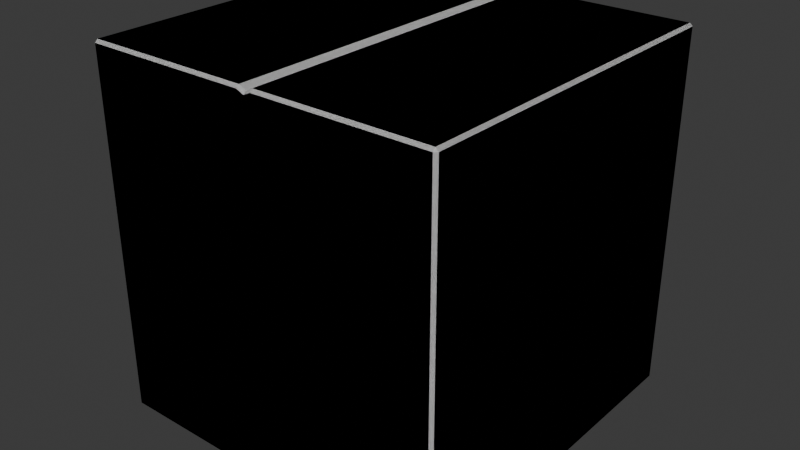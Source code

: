 # Source: SmallCardboardBoxClosed.blend  (saved by Blender 5.0.119; exported with 4.5.12 LTS)
import bpy
from mathutils import Matrix  # noqa: F401  (used for matrix-valued properties, if any)

bpy.ops.wm.read_factory_settings(use_empty=True)
scene = bpy.context.scene
scene.name = 'Scene'

# ---- collections
col_collection = bpy.data.collections.new('Collection'); scene.collection.children.link(col_collection)

# ---- materials (node trees are filled in below, after node groups)
mat_smallcardboardboxclosed = bpy.data.materials.new('SmallCardboardBoxClosed')

# ---- material node trees
mat_smallcardboardboxclosed.use_nodes = True; mat_smallcardboardboxclosed.node_tree.nodes.clear()
_N = mat_smallcardboardboxclosed.node_tree.nodes; _L = mat_smallcardboardboxclosed.node_tree.links
n0 = _N.new('ShaderNodeBsdfPrincipled'); n0.name = 'Principled BSDF'; n0.location = (-200, 100)
n1 = _N.new('ShaderNodeOutputMaterial'); n1.name = 'Material Output'; n1.location = (200, 100)
_L.new(n0.outputs[0], n1.inputs[0])
n1.is_active_output = True

# ---- world
world_world = bpy.data.worlds.new('World'); scene.world = world_world
world_world.use_nodes = True; world_world.node_tree.nodes.clear()
_N = world_world.node_tree.nodes; _L = world_world.node_tree.links
n0 = _N.new('ShaderNodeOutputWorld'); n0.name = 'World Output'; n0.location = (200, 100)
n1 = _N.new('ShaderNodeBackground'); n1.name = 'Background'; n1.location = (-200, 100)
n1.inputs[0].default_value = (0.05088, 0.05088, 0.05088, 1.0)
_L.new(n1.outputs[0], n0.inputs[0])
n0.is_active_output = True
world_world.color = (0.05088, 0.05088, 0.05088)
world_world.sun_shadow_jitter_overblur = 0.0

# ---- meshes
me_cube = bpy.data.meshes.new('Cube')
me_cube.from_pydata([(0.003061, -0.2905, -2.98e-08), (0.003061, -0.2927, 0.002242), (0.0008193, -0.2905, 0.002242), (0.003061, -0.2927, 0.2971), (0.003061, -0.2905, 0.2994), (0.0008193, -0.2905, 0.2971), (0.003061, -0.002574, -2.98e-08), (0.0008193, -0.002574, 0.002242), (0.003061, -0.0003324, 0.002242), (0.003061, -0.002574, 0.2994), (0.003061, -0.0003324, 0.2971), (0.0008193, -0.002574, 0.2971), (0.2913, -0.2905, -2.98e-08), (0.2936, -0.2905, 0.002242), (0.2913, -0.2927, 0.002242), (0.2913, -0.2905, 0.2994), (0.2913, -0.2927, 0.2971), (0.2936, -0.2905, 0.2971), (0.2913, -0.002574, -2.98e-08), (0.2913, -0.0003324, 0.002242), (0.2936, -0.002574, 0.002242), (0.2913, -0.002574, 0.2994), (0.2936, -0.002574, 0.2971), (0.2913, -0.0003324, 0.2971), (0.153, -0.2927, 0.2971), (0.1414, -0.2927, 0.2971), (0.1472, -0.2927, 0.2944), (0.1414, -0.2905, 0.2994), (0.153, -0.2905, 0.2994), (0.1472, -0.2905, 0.2966), (0.1414, -0.2927, 0.002242), (0.153, -0.2927, 0.002242), (0.1472, -0.2927, 0.004916), (0.153, -0.2905, -2.98e-08), (0.1414, -0.2905, -2.98e-08), (0.1472, -0.2905, 0.002715), (0.1414, -0.0003324, 0.2971), (0.153, -0.0003324, 0.2971), (0.1472, -0.0003324, 0.2944), (0.153, -0.002574, 0.2994), (0.1414, -0.002574, 0.2994), (0.1472, -0.002574, 0.2966), (0.153, -0.0003324, 0.002242), (0.1414, -0.0003324, 0.002242), (0.1472, -0.0003324, 0.004916), (0.1414, -0.002574, -2.98e-08), (0.153, -0.002574, -2.98e-08), (0.1472, -0.002574, 0.002715)], [], [(0, 1, 2), (3, 4, 5), (6, 7, 8), (9, 10, 11), (12, 13, 14), (15, 16, 17), (18, 19, 20), (21, 22, 23), (6, 0, 2, 7), (1, 3, 5, 2), (4, 9, 11, 5), (10, 8, 7, 11), (22, 20, 19, 23), (12, 18, 20, 13), (21, 15, 17, 22), (16, 14, 13, 17), (2, 5, 11, 7), (20, 22, 17, 13), (46, 33, 35, 47), (47, 35, 34, 45), (25, 30, 32, 26), (26, 32, 31, 24), (37, 42, 44, 38), (38, 44, 43, 36), (40, 27, 29, 41), (41, 29, 28, 39), (27, 25, 26, 29), (29, 26, 24, 28), (33, 31, 32, 35), (35, 32, 30, 34), (39, 37, 38, 41), (41, 38, 36, 40), (45, 43, 44, 47), (47, 44, 42, 46), (30, 25, 3, 1), (15, 28, 24, 16), (27, 4, 3, 25), (14, 16, 24, 31), (21, 39, 28, 15), (40, 9, 4, 27), (0, 34, 30, 1), (33, 12, 14, 31), (46, 18, 12, 33), (6, 45, 34, 0), (42, 37, 23, 19), (9, 40, 36, 10), (39, 21, 23, 37), (8, 10, 36, 43), (18, 46, 42, 19), (45, 6, 8, 43)])
_uv = me_cube.uv_layers.new(name='UVMap')
_uv.uv.foreach_set('vector', [0.9936, 0.3658, 0.9976, 0.3658, 0.9956, 0.3686, 0.3658, 0.2609, 0.3658, 0.2569, 0.3686, 0.2589, 0.7339, 0.3769, 0.7339, 0.3741, 0.7367, 0.3741, 0.7339, 0.0, 0.7367, 0.002823, 0.7339, 0.002823, 0.9936, 0.002823, 0.9956, -1.223e-10, 0.9976, 0.002823, 0.002823, 0.2569, 0.002823, 0.2609, 0.0, 0.2589, 0.002823, 0.8997, 0.0, 0.8969, 0.002823, 0.8969, 0.002823, 0.5228, 0.002823, 0.5256, 0.0, 0.5256, 0.7339, 0.3769, 0.3714, 0.3769, 0.3714, 0.3741, 0.7339, 0.3741, 0.3686, 0.3741, 0.3686, 0.002823, 0.3714, 0.002823, 0.3714, 0.3741, 0.3714, 0.0, 0.7339, 0.0, 0.7339, 0.002823, 0.3714, 0.002823, 0.7367, 0.002823, 0.7367, 0.3741, 0.7339, 0.3741, 0.7339, 0.002823, 0.002823, 0.5256, 0.002823, 0.8969, 0.0, 0.8969, 0.0, 0.5256, 0.3653, 0.8997, 0.002823, 0.8997, 0.002823, 0.8969, 0.3653, 0.8969, 0.002823, 0.5228, 0.3653, 0.5228, 0.3653, 0.5256, 0.002823, 0.5256, 0.3682, 0.5256, 0.3682, 0.8969, 0.3653, 0.8969, 0.3653, 0.5256, 0.3714, 0.3741, 0.3714, 0.002823, 0.7339, 0.002823, 0.7339, 0.3741, 0.002823, 0.8969, 0.002823, 0.5256, 0.3653, 0.5256, 0.3653, 0.8969, 0.7367, 0.177, 0.9936, 0.177, 0.996, 0.1843, 0.7391, 0.1843, 0.7391, 0.1843, 0.996, 0.1843, 0.9936, 0.1915, 0.7367, 0.1915, 0.1915, 0.2609, 0.1915, 0.5228, 0.1843, 0.5205, 0.1843, 0.2633, 0.1843, 0.2633, 0.1843, 0.5205, 0.177, 0.5228, 0.177, 0.2609, 0.5569, 0.5256, 0.5569, 0.8969, 0.5496, 0.8935, 0.5496, 0.529, 0.5496, 0.529, 0.5496, 0.8935, 0.5424, 0.8969, 0.5424, 0.5256, 0.1915, 0.0, 0.1915, 0.2569, 0.1843, 0.2593, 0.1843, 0.002411, 0.1843, 0.002411, 0.1843, 0.2593, 0.177, 0.2569, 0.177, 0.0, 0.1915, 0.2569, 0.1915, 0.2609, 0.1843, 0.2633, 0.1843, 0.2593, 0.1843, 0.2593, 0.1843, 0.2633, 0.177, 0.2609, 0.177, 0.2569, 0.9936, 0.177, 0.9976, 0.177, 1.0, 0.1843, 0.996, 0.1843, 0.996, 0.1843, 1.0, 0.1843, 0.9976, 0.1915, 0.9936, 0.1915, 0.5569, 0.5228, 0.5569, 0.5256, 0.5496, 0.529, 0.5496, 0.5262, 0.5496, 0.5262, 0.5496, 0.529, 0.5424, 0.5256, 0.5424, 0.5228, 0.5424, 0.8997, 0.5424, 0.8969, 0.5496, 0.8935, 0.5496, 0.8963, 0.5496, 0.8963, 0.5496, 0.8935, 0.5569, 0.8969, 0.5569, 0.8997, 0.1915, 0.5228, 0.1915, 0.2609, 0.3658, 0.2609, 0.3658, 0.5228, 0.002823, 0.2569, 0.177, 0.2569, 0.177, 0.2609, 0.002823, 0.2609, 0.1915, 0.2569, 0.3658, 0.2569, 0.3658, 0.2609, 0.1915, 0.2609, 0.002823, 0.5228, 0.002823, 0.2609, 0.177, 0.2609, 0.177, 0.5228, 0.002823, 0.0, 0.177, 0.0, 0.177, 0.2569, 0.002823, 0.2569, 0.1915, 0.0, 0.3658, 0.0, 0.3658, 0.2569, 0.1915, 0.2569, 0.9936, 0.3658, 0.9936, 0.1915, 0.9976, 0.1915, 0.9976, 0.3658, 0.9936, 0.177, 0.9936, 0.002823, 0.9976, 0.002823, 0.9976, 0.177, 0.7367, 0.177, 0.7367, 0.002823, 0.9936, 0.002823, 0.9936, 0.177, 0.7367, 0.3658, 0.7367, 0.1915, 0.9936, 0.1915, 0.9936, 0.3658, 0.5569, 0.8969, 0.5569, 0.5256, 0.7311, 0.5256, 0.7311, 0.8969, 0.3682, 0.5228, 0.5424, 0.5228, 0.5424, 0.5256, 0.3682, 0.5256, 0.5569, 0.5228, 0.7311, 0.5228, 0.7311, 0.5256, 0.5569, 0.5256, 0.3682, 0.8969, 0.3682, 0.5256, 0.5424, 0.5256, 0.5424, 0.8969, 0.7311, 0.8997, 0.5569, 0.8997, 0.5569, 0.8969, 0.7311, 0.8969, 0.5424, 0.8997, 0.3682, 0.8997, 0.3682, 0.8969, 0.5424, 0.8969])
me_cube.materials.append(mat_smallcardboardboxclosed)
me_cube.update()
me_cube_001 = bpy.data.meshes.new('Cube.001')
me_cube_001.from_pydata([(0.003061, -0.2905, -2.98e-08), (0.003061, -0.2927, 0.002242), (0.0008193, -0.2905, 0.002242), (0.003061, -0.2927, 0.2971), (0.003061, -0.2905, 0.2994), (0.0008193, -0.2905, 0.2971), (0.003061, -0.002574, -2.98e-08), (0.0008193, -0.002574, 0.002242), (0.003061, -0.0003324, 0.002242), (0.003061, -0.002574, 0.2994), (0.003061, -0.0003324, 0.2971), (0.0008193, -0.002574, 0.2971), (0.2913, -0.2905, -2.98e-08), (0.2936, -0.2905, 0.002242), (0.2913, -0.2927, 0.002242), (0.2913, -0.2905, 0.2994), (0.2913, -0.2927, 0.2971), (0.2936, -0.2905, 0.2971), (0.2913, -0.002574, -2.98e-08), (0.2913, -0.0003324, 0.002242), (0.2936, -0.002574, 0.002242), (0.2913, -0.002574, 0.2994), (0.2936, -0.002574, 0.2971), (0.2913, -0.0003324, 0.2971), (0.153, -0.2927, 0.2971), (0.1414, -0.2927, 0.2971), (0.1472, -0.2927, 0.2944), (0.1414, -0.2905, 0.2994), (0.153, -0.2905, 0.2994), (0.1472, -0.2905, 0.2966), (0.1414, -0.2927, 0.002242), (0.153, -0.2927, 0.002242), (0.1472, -0.2927, 0.004916), (0.153, -0.2905, -2.98e-08), (0.1414, -0.2905, -2.98e-08), (0.1472, -0.2905, 0.002715), (0.1414, -0.0003324, 0.2971), (0.153, -0.0003324, 0.2971), (0.1472, -0.0003324, 0.2944), (0.153, -0.002574, 0.2994), (0.1414, -0.002574, 0.2994), (0.1472, -0.002574, 0.2966), (0.153, -0.0003324, 0.002242), (0.1414, -0.0003324, 0.002242), (0.1472, -0.0003324, 0.004916), (0.1414, -0.002574, -2.98e-08), (0.153, -0.002574, -2.98e-08), (0.1472, -0.002574, 0.002715)], [], [(0, 1, 2), (3, 4, 5), (6, 7, 8), (9, 10, 11), (12, 13, 14), (15, 16, 17), (18, 19, 20), (21, 22, 23), (6, 0, 2, 7), (1, 3, 5, 2), (4, 9, 11, 5), (10, 8, 7, 11), (22, 20, 19, 23), (12, 18, 20, 13), (21, 15, 17, 22), (16, 14, 13, 17), (2, 5, 11, 7), (20, 22, 17, 13), (46, 33, 35, 47), (47, 35, 34, 45), (25, 30, 32, 26), (26, 32, 31, 24), (37, 42, 44, 38), (38, 44, 43, 36), (40, 27, 29, 41), (41, 29, 28, 39), (27, 25, 26, 29), (29, 26, 24, 28), (33, 31, 32, 35), (35, 32, 30, 34), (39, 37, 38, 41), (41, 38, 36, 40), (45, 43, 44, 47), (47, 44, 42, 46), (30, 25, 3, 1), (15, 28, 24, 16), (27, 4, 3, 25), (14, 16, 24, 31), (21, 39, 28, 15), (40, 9, 4, 27), (0, 34, 30, 1), (33, 12, 14, 31), (46, 18, 12, 33), (6, 45, 34, 0), (42, 37, 23, 19), (9, 40, 36, 10), (39, 21, 23, 37), (8, 10, 36, 43), (18, 46, 42, 19), (45, 6, 8, 43)])
_uv = me_cube_001.uv_layers.new(name='UVMap')
_uv.uv.foreach_set('vector', [0.9936, 0.3658, 0.9976, 0.3658, 0.9956, 0.3686, 0.3658, 0.2609, 0.3658, 0.2569, 0.3686, 0.2589, 0.7339, 0.3769, 0.7339, 0.3741, 0.7367, 0.3741, 0.7339, 0.0, 0.7367, 0.002823, 0.7339, 0.002823, 0.9936, 0.002823, 0.9956, -1.223e-10, 0.9976, 0.002823, 0.002823, 0.2569, 0.002823, 0.2609, 0.0, 0.2589, 0.002823, 0.8997, 0.0, 0.8969, 0.002823, 0.8969, 0.002823, 0.5228, 0.002823, 0.5256, 0.0, 0.5256, 0.7339, 0.3769, 0.3714, 0.3769, 0.3714, 0.3741, 0.7339, 0.3741, 0.3686, 0.3741, 0.3686, 0.002823, 0.3714, 0.002823, 0.3714, 0.3741, 0.3714, 0.0, 0.7339, 0.0, 0.7339, 0.002823, 0.3714, 0.002823, 0.7367, 0.002823, 0.7367, 0.3741, 0.7339, 0.3741, 0.7339, 0.002823, 0.002823, 0.5256, 0.002823, 0.8969, 0.0, 0.8969, 0.0, 0.5256, 0.3653, 0.8997, 0.002823, 0.8997, 0.002823, 0.8969, 0.3653, 0.8969, 0.002823, 0.5228, 0.3653, 0.5228, 0.3653, 0.5256, 0.002823, 0.5256, 0.3682, 0.5256, 0.3682, 0.8969, 0.3653, 0.8969, 0.3653, 0.5256, 0.3714, 0.3741, 0.3714, 0.002823, 0.7339, 0.002823, 0.7339, 0.3741, 0.002823, 0.8969, 0.002823, 0.5256, 0.3653, 0.5256, 0.3653, 0.8969, 0.7367, 0.177, 0.9936, 0.177, 0.996, 0.1843, 0.7391, 0.1843, 0.7391, 0.1843, 0.996, 0.1843, 0.9936, 0.1915, 0.7367, 0.1915, 0.1915, 0.2609, 0.1915, 0.5228, 0.1843, 0.5205, 0.1843, 0.2633, 0.1843, 0.2633, 0.1843, 0.5205, 0.177, 0.5228, 0.177, 0.2609, 0.5569, 0.5256, 0.5569, 0.8969, 0.5496, 0.8935, 0.5496, 0.529, 0.5496, 0.529, 0.5496, 0.8935, 0.5424, 0.8969, 0.5424, 0.5256, 0.1915, 0.0, 0.1915, 0.2569, 0.1843, 0.2593, 0.1843, 0.002411, 0.1843, 0.002411, 0.1843, 0.2593, 0.177, 0.2569, 0.177, 0.0, 0.1915, 0.2569, 0.1915, 0.2609, 0.1843, 0.2633, 0.1843, 0.2593, 0.1843, 0.2593, 0.1843, 0.2633, 0.177, 0.2609, 0.177, 0.2569, 0.9936, 0.177, 0.9976, 0.177, 1.0, 0.1843, 0.996, 0.1843, 0.996, 0.1843, 1.0, 0.1843, 0.9976, 0.1915, 0.9936, 0.1915, 0.5569, 0.5228, 0.5569, 0.5256, 0.5496, 0.529, 0.5496, 0.5262, 0.5496, 0.5262, 0.5496, 0.529, 0.5424, 0.5256, 0.5424, 0.5228, 0.5424, 0.8997, 0.5424, 0.8969, 0.5496, 0.8935, 0.5496, 0.8963, 0.5496, 0.8963, 0.5496, 0.8935, 0.5569, 0.8969, 0.5569, 0.8997, 0.1915, 0.5228, 0.1915, 0.2609, 0.3658, 0.2609, 0.3658, 0.5228, 0.002823, 0.2569, 0.177, 0.2569, 0.177, 0.2609, 0.002823, 0.2609, 0.1915, 0.2569, 0.3658, 0.2569, 0.3658, 0.2609, 0.1915, 0.2609, 0.002823, 0.5228, 0.002823, 0.2609, 0.177, 0.2609, 0.177, 0.5228, 0.002823, 0.0, 0.177, 0.0, 0.177, 0.2569, 0.002823, 0.2569, 0.1915, 0.0, 0.3658, 0.0, 0.3658, 0.2569, 0.1915, 0.2569, 0.9936, 0.3658, 0.9936, 0.1915, 0.9976, 0.1915, 0.9976, 0.3658, 0.9936, 0.177, 0.9936, 0.002823, 0.9976, 0.002823, 0.9976, 0.177, 0.7367, 0.177, 0.7367, 0.002823, 0.9936, 0.002823, 0.9936, 0.177, 0.7367, 0.3658, 0.7367, 0.1915, 0.9936, 0.1915, 0.9936, 0.3658, 0.5569, 0.8969, 0.5569, 0.5256, 0.7311, 0.5256, 0.7311, 0.8969, 0.3682, 0.5228, 0.5424, 0.5228, 0.5424, 0.5256, 0.3682, 0.5256, 0.5569, 0.5228, 0.7311, 0.5228, 0.7311, 0.5256, 0.5569, 0.5256, 0.3682, 0.8969, 0.3682, 0.5256, 0.5424, 0.5256, 0.5424, 0.8969, 0.7311, 0.8997, 0.5569, 0.8997, 0.5569, 0.8969, 0.7311, 0.8969, 0.5424, 0.8997, 0.3682, 0.8997, 0.3682, 0.8969, 0.5424, 0.8969])
me_cube_001.materials.append(mat_smallcardboardboxclosed)
me_cube_001.update()

# ---- objects
ob_smallcardboardboxclosed = bpy.data.objects.new('SmallCardboardBoxClosed', me_cube)
ob_smallcardboardboxclosed_colonly = bpy.data.objects.new('SmallCardboardBoxClosed-Colonly', me_cube_001)

# ---- transforms, parenting, visibility, modifiers, constraints
ob_smallcardboardboxclosed.location = (0.0, 0.0, 0.0)
ob_smallcardboardboxclosed_colonly.location = (0.0, 0.0, 0.0)

# ---- collection membership
col_collection.objects.link(ob_smallcardboardboxclosed)
col_collection.objects.link(ob_smallcardboardboxclosed_colonly)

# ---- scene / render settings (as saved in the file)
scene.frame_start = 1; scene.frame_end = 250; scene.frame_set(0)
scene.render.engine = 'BLENDER_EEVEE_NEXT'
scene.render.bake_bias = 0.0
scene.render.bake_samples = 0
scene.cycles.sampling_pattern = 'TABULATED_SOBOL'
scene.eevee.use_volume_custom_range = False
bpy.context.view_layer.update()

# ---- added for rendering (the .blend has no active camera and no usable light): camera, sun
cam_auto = bpy.data.cameras.new('AutoCamera')
cam_auto.lens = 50.0
cam_auto.sensor_width = 36.0
cam_auto.clip_end = 1000.0
ob_auto_camera = bpy.data.objects.new('AutoCamera', cam_auto)
scene.collection.objects.link(ob_auto_camera)
ob_auto_camera.location = (0.619705, -0.713549, 0.527687)
ob_auto_camera.rotation_euler = (1.09748, -7.21219e-08, 0.694738)
scene.camera = ob_auto_camera
light_auto_sun = bpy.data.lights.new('AutoSun', 'SUN')
light_auto_sun.energy = 3.0
light_auto_sun.angle = 0.0523599
ob_auto_sun = bpy.data.objects.new('AutoSun', light_auto_sun)
scene.collection.objects.link(ob_auto_sun)
ob_auto_sun.rotation_euler = (0.872665, 0.174533, 0.523599)
bpy.context.view_layer.update()
